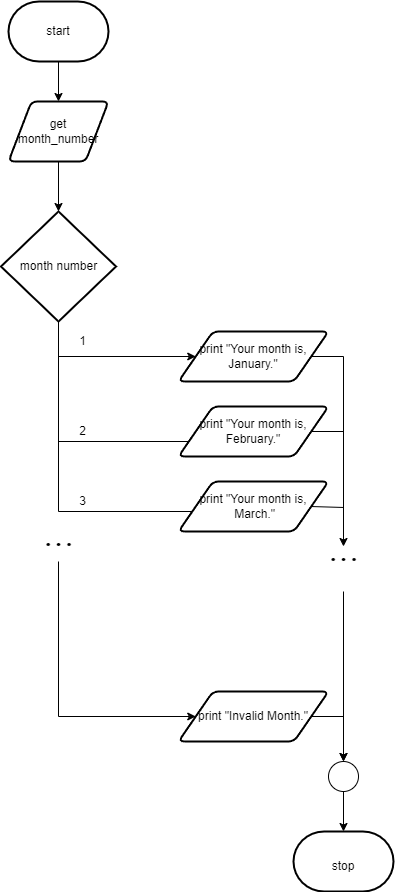

The diagram above was exported from draw.io. Its source (the exported page's mxGraphModel, read from the mxfile embedded in the PNG):
<mxGraphModel dx="651" dy="270" grid="1" gridSize="10" guides="1" tooltips="1" connect="1" arrows="1" fold="1" page="1" pageScale="1" pageWidth="827" pageHeight="1169" math="0" shadow="0">
  <root>
    <mxCell id="0" />
    <mxCell id="1" parent="0" />
    <mxCell id="9" style="edgeStyle=none;html=1;entryX=0.5;entryY=0;entryDx=0;entryDy=0;" parent="1" source="2" target="3" edge="1">
      <mxGeometry relative="1" as="geometry" />
    </mxCell>
    <mxCell id="2" value="start" style="strokeWidth=2;html=1;shape=mxgraph.flowchart.terminator;whiteSpace=wrap;" parent="1" vertex="1">
      <mxGeometry x="340" y="40" width="100" height="60" as="geometry" />
    </mxCell>
    <mxCell id="59" style="edgeStyle=none;html=1;entryX=0.5;entryY=0;entryDx=0;entryDy=0;entryPerimeter=0;" parent="1" source="3" target="18" edge="1">
      <mxGeometry relative="1" as="geometry" />
    </mxCell>
    <mxCell id="3" value="get &lt;br&gt;month_number" style="shape=parallelogram;html=1;strokeWidth=2;perimeter=parallelogramPerimeter;whiteSpace=wrap;rounded=1;arcSize=12;size=0.23;" parent="1" vertex="1">
      <mxGeometry x="340" y="140" width="100" height="60" as="geometry" />
    </mxCell>
    <mxCell id="32" style="edgeStyle=orthogonalEdgeStyle;html=1;entryX=0;entryY=0.5;entryDx=0;entryDy=0;entryPerimeter=0;strokeColor=none;rounded=0;" parent="1" edge="1">
      <mxGeometry relative="1" as="geometry">
        <mxPoint x="515" y="480" as="targetPoint" />
        <mxPoint x="443.9000000000001" y="535" as="sourcePoint" />
      </mxGeometry>
    </mxCell>
    <mxCell id="67" style="edgeStyle=orthogonalEdgeStyle;html=1;entryX=0;entryY=0.5;entryDx=0;entryDy=0;exitX=0.5;exitY=1;exitDx=0;exitDy=0;exitPerimeter=0;rounded=0;" parent="1" source="18" target="77" edge="1">
      <mxGeometry relative="1" as="geometry">
        <mxPoint x="390" y="410" as="targetPoint" />
        <Array as="points">
          <mxPoint x="390" y="395" />
        </Array>
      </mxGeometry>
    </mxCell>
    <mxCell id="79" style="edgeStyle=orthogonalEdgeStyle;rounded=0;html=1;entryX=0;entryY=0.5;entryDx=0;entryDy=0;" edge="1" parent="1" source="18" target="80">
      <mxGeometry relative="1" as="geometry">
        <mxPoint x="390" y="470" as="targetPoint" />
        <Array as="points">
          <mxPoint x="390" y="480" />
          <mxPoint x="527" y="480" />
        </Array>
      </mxGeometry>
    </mxCell>
    <mxCell id="83" style="edgeStyle=orthogonalEdgeStyle;rounded=0;html=1;entryX=0;entryY=0.5;entryDx=0;entryDy=0;" edge="1" parent="1" source="18" target="82">
      <mxGeometry relative="1" as="geometry">
        <Array as="points">
          <mxPoint x="390" y="550" />
          <mxPoint x="527" y="550" />
        </Array>
      </mxGeometry>
    </mxCell>
    <mxCell id="18" value="month number" style="strokeWidth=2;html=1;shape=mxgraph.flowchart.decision;whiteSpace=wrap;" parent="1" vertex="1">
      <mxGeometry x="332.5" y="250" width="115" height="110" as="geometry" />
    </mxCell>
    <mxCell id="93" style="edgeStyle=orthogonalEdgeStyle;rounded=0;html=1;fontFamily=Comic Sans MS;fontSize=24;" edge="1" parent="1" source="77">
      <mxGeometry relative="1" as="geometry">
        <mxPoint x="675" y="585" as="targetPoint" />
        <Array as="points">
          <mxPoint x="675" y="395" />
        </Array>
      </mxGeometry>
    </mxCell>
    <mxCell id="77" value="print &quot;Your month is, January.&quot;" style="shape=parallelogram;html=1;strokeWidth=2;perimeter=parallelogramPerimeter;whiteSpace=wrap;rounded=1;arcSize=12;size=0.23;" vertex="1" parent="1">
      <mxGeometry x="510" y="370" width="150" height="50" as="geometry" />
    </mxCell>
    <mxCell id="78" value="1" style="text;html=1;align=center;verticalAlign=middle;resizable=0;points=[];autosize=1;strokeColor=none;fillColor=none;" vertex="1" parent="1">
      <mxGeometry x="404" y="370" width="20" height="20" as="geometry" />
    </mxCell>
    <mxCell id="80" value="print &quot;Your month is, February.&quot;" style="shape=parallelogram;html=1;strokeWidth=2;perimeter=parallelogramPerimeter;whiteSpace=wrap;rounded=1;arcSize=12;size=0.23;" vertex="1" parent="1">
      <mxGeometry x="510" y="445" width="150" height="50" as="geometry" />
    </mxCell>
    <mxCell id="81" value="2" style="text;html=1;align=center;verticalAlign=middle;resizable=0;points=[];autosize=1;strokeColor=none;fillColor=none;" vertex="1" parent="1">
      <mxGeometry x="404" y="460" width="20" height="20" as="geometry" />
    </mxCell>
    <mxCell id="82" value="print &quot;Your month is,&lt;br&gt;&amp;nbsp;March.&quot;" style="shape=parallelogram;html=1;strokeWidth=2;perimeter=parallelogramPerimeter;whiteSpace=wrap;rounded=1;arcSize=12;size=0.23;" vertex="1" parent="1">
      <mxGeometry x="510" y="520" width="150" height="50" as="geometry" />
    </mxCell>
    <mxCell id="84" value="3" style="text;html=1;align=center;verticalAlign=middle;resizable=0;points=[];autosize=1;strokeColor=none;fillColor=none;" vertex="1" parent="1">
      <mxGeometry x="404" y="530" width="20" height="20" as="geometry" />
    </mxCell>
    <mxCell id="88" value="&lt;font style=&quot;font-size: 24px&quot; face=&quot;Comic Sans MS&quot;&gt;&lt;b&gt;...&lt;/b&gt;&lt;/font&gt;" style="text;html=1;align=center;verticalAlign=middle;resizable=0;points=[];autosize=1;strokeColor=none;fillColor=none;" vertex="1" parent="1">
      <mxGeometry x="365" y="565" width="50" height="20" as="geometry" />
    </mxCell>
    <mxCell id="90" value="" style="endArrow=classic;html=1;rounded=0;fontFamily=Comic Sans MS;fontSize=24;entryX=0;entryY=0.5;entryDx=0;entryDy=0;edgeStyle=orthogonalEdgeStyle;" edge="1" parent="1" target="91">
      <mxGeometry width="50" height="50" relative="1" as="geometry">
        <mxPoint x="390" y="600" as="sourcePoint" />
        <mxPoint x="390" y="760" as="targetPoint" />
        <Array as="points">
          <mxPoint x="390" y="755" />
        </Array>
      </mxGeometry>
    </mxCell>
    <mxCell id="109" style="edgeStyle=orthogonalEdgeStyle;rounded=0;html=1;entryX=0.5;entryY=0;entryDx=0;entryDy=0;fontFamily=Comic Sans MS;fontSize=24;exitX=1;exitY=0.5;exitDx=0;exitDy=0;" edge="1" parent="1" source="91" target="104">
      <mxGeometry relative="1" as="geometry">
        <Array as="points">
          <mxPoint x="675" y="755" />
        </Array>
      </mxGeometry>
    </mxCell>
    <mxCell id="91" value="print &quot;Invalid Month.&quot;" style="shape=parallelogram;html=1;strokeWidth=2;perimeter=parallelogramPerimeter;whiteSpace=wrap;rounded=1;arcSize=12;size=0.23;" vertex="1" parent="1">
      <mxGeometry x="510" y="730" width="150" height="50" as="geometry" />
    </mxCell>
    <mxCell id="108" style="edgeStyle=orthogonalEdgeStyle;rounded=0;html=1;fontFamily=Comic Sans MS;fontSize=24;" edge="1" parent="1" target="104">
      <mxGeometry relative="1" as="geometry">
        <mxPoint x="675" y="630" as="sourcePoint" />
      </mxGeometry>
    </mxCell>
    <mxCell id="92" value="&lt;font style=&quot;font-size: 24px&quot; face=&quot;Comic Sans MS&quot;&gt;&lt;b&gt;...&lt;/b&gt;&lt;/font&gt;" style="text;html=1;align=center;verticalAlign=middle;resizable=0;points=[];autosize=1;strokeColor=none;fillColor=none;" vertex="1" parent="1">
      <mxGeometry x="650" y="580" width="50" height="20" as="geometry" />
    </mxCell>
    <mxCell id="99" value="" style="endArrow=none;html=1;rounded=0;fontFamily=Comic Sans MS;fontSize=24;entryX=1;entryY=0.5;entryDx=0;entryDy=0;" edge="1" parent="1" target="80">
      <mxGeometry width="50" height="50" relative="1" as="geometry">
        <mxPoint x="675" y="470" as="sourcePoint" />
        <mxPoint x="600" y="520" as="targetPoint" />
      </mxGeometry>
    </mxCell>
    <mxCell id="102" value="" style="endArrow=none;html=1;rounded=0;fontFamily=Comic Sans MS;fontSize=24;entryX=1;entryY=0.5;entryDx=0;entryDy=0;" edge="1" parent="1" target="82">
      <mxGeometry width="50" height="50" relative="1" as="geometry">
        <mxPoint x="675" y="546" as="sourcePoint" />
        <mxPoint x="600" y="520" as="targetPoint" />
      </mxGeometry>
    </mxCell>
    <mxCell id="111" style="edgeStyle=orthogonalEdgeStyle;rounded=0;html=1;entryX=0.5;entryY=0;entryDx=0;entryDy=0;entryPerimeter=0;fontFamily=Helvetica;fontSize=12;" edge="1" parent="1" source="104" target="110">
      <mxGeometry relative="1" as="geometry" />
    </mxCell>
    <mxCell id="104" value="" style="ellipse;whiteSpace=wrap;html=1;aspect=fixed;fontFamily=Comic Sans MS;fontSize=24;" vertex="1" parent="1">
      <mxGeometry x="660" y="800" width="30" height="30" as="geometry" />
    </mxCell>
    <mxCell id="110" value="&lt;font style=&quot;font-size: 12px&quot; face=&quot;Helvetica&quot;&gt;stop&lt;/font&gt;" style="strokeWidth=2;html=1;shape=mxgraph.flowchart.terminator;whiteSpace=wrap;fontFamily=Comic Sans MS;fontSize=24;" vertex="1" parent="1">
      <mxGeometry x="625" y="870" width="100" height="60" as="geometry" />
    </mxCell>
  </root>
</mxGraphModel>